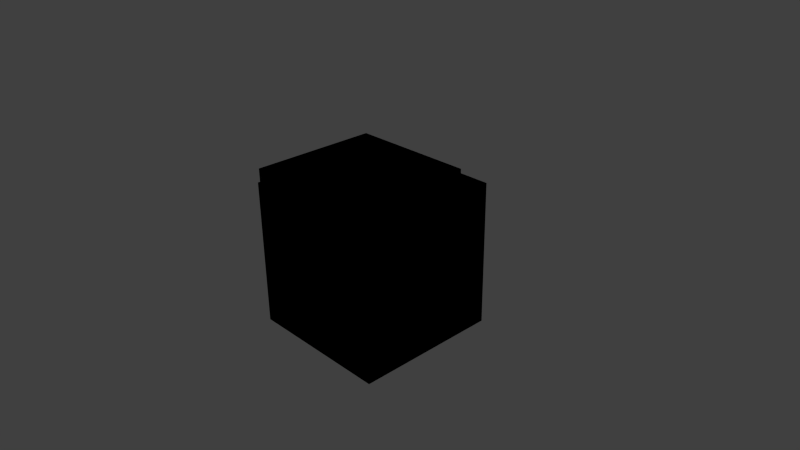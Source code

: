 # Source: shader_example_-_minimal_-_semitransparent.blend  (saved by Blender 2.76.0; exported with 4.5.12 LTS)
import bpy
from mathutils import Matrix  # noqa: F401  (used for matrix-valued properties, if any)

bpy.ops.wm.read_factory_settings(use_empty=True)
scene = bpy.context.scene
scene.name = 'Scene'

# ---- collections
col_collection_1 = bpy.data.collections.new('Collection 1'); scene.collection.children.link(col_collection_1)

# ---- materials (node trees are filled in below, after node groups)
mat_material = bpy.data.materials.new('Material')
mat_material.alpha_threshold = 0.0
mat_material.use_transparent_shadow = False
mat_material.diffuse_color = (1.0, 1.0, 1.0, 1.0)
mat_material.roughness = 0.5
mat_material.line_color = (0.0, 0.0, 0.0, 1.0)

# ---- material node trees
mat_material.use_nodes = True; mat_material.node_tree.nodes.clear()
_N = mat_material.node_tree.nodes; _L = mat_material.node_tree.links
n0 = _N.new('NodeUndefined'); n0.name = 'Output'; n0.location = (300, 300)
n1 = _N.new('NodeUndefined'); n1.name = 'Material'; n1.location = (10, 300)
n1.inputs[0].default_value = (1.0, 1.0, 1.0, 0.9)
n1.inputs[1].default_value = (1.0, 1.0, 1.0, 1.0)
n1.inputs[2].default_value = 0.8
n1.inputs[3].default_value = (0.0, 0.0, 0.0)
_L.new(n1.outputs[0], n0.inputs[0])
_L.new(n1.outputs[1], n0.inputs[1])

# ---- world
world_world = bpy.data.worlds.new('World'); scene.world = world_world
world_world.color = (0.05088, 0.05088, 0.05088)
world_world.use_sun_shadow = False
world_world.sun_shadow_jitter_overblur = 0.0
world_world.cycles.sampling_method = 'MANUAL'
world_world.cycles.sample_map_resolution = 256

# ---- cameras
cam_camera = bpy.data.cameras.new('Camera')
cam_camera.clip_end = 100.0
cam_camera.lens = 35.0
cam_camera.sensor_width = 32.0
cam_camera.sensor_height = 18.0
cam_camera.ortho_scale = 7.314
cam_camera.dof.focus_distance = 0.0
cam_camera.dof.aperture_fstop = 128.0

# ---- lights
light_lamp = bpy.data.lights.new('Lamp', 'POINT')
light_lamp.transmission_factor = 0.0
light_lamp.cutoff_distance = 30.0
light_lamp.energy = 100.0
light_lamp.shadow_buffer_clip_start = 1.001
light_lamp.shadow_soft_size = 0.1
light_lamp.shadow_maximum_resolution = 0.006
light_lamp.use_absolute_resolution = True
light_lamp.cycles.use_multiple_importance_sampling = False

# ---- meshes
me_cube_001 = bpy.data.meshes.new('Cube.001')
me_cube_001.from_pydata([(1.0, 1.0, -1.0), (1.0, -1.0, -1.0), (-1.0, -1.0, -1.0), (-1.0, 1.0, -1.0), (1.0, 1.0, 1.0), (1.0, -1.0, 1.0), (-1.0, -1.0, 1.0), (-1.0, 1.0, 1.0)], [], [(0, 1, 2, 3), (4, 7, 6, 5), (0, 4, 5, 1), (1, 5, 6, 2), (2, 6, 7, 3), (4, 0, 3, 7)])
me_cube_001.materials.append(mat_material)
me_cube_001.use_remesh_preserve_volume = False
me_cube_001.use_remesh_preserve_attributes = False
me_cube_001.use_mirror_vertex_groups = False
me_cube_001.update()
me_cube = bpy.data.meshes.new('Cube')
me_cube.from_pydata([(1.0, 1.0, -1.0), (1.0, -1.0, -1.0), (-1.0, -1.0, -1.0), (-1.0, 1.0, -1.0), (1.0, 1.0, 1.0), (1.0, -1.0, 1.0), (-1.0, -1.0, 1.0), (-1.0, 1.0, 1.0)], [], [(0, 1, 2, 3), (4, 7, 6, 5), (0, 4, 5, 1), (1, 5, 6, 2), (2, 6, 7, 3), (4, 0, 3, 7)])
me_cube.materials.append(mat_material)
me_cube.use_remesh_preserve_volume = False
me_cube.use_remesh_preserve_attributes = False
me_cube.use_mirror_vertex_groups = False
me_cube.update()

# ---- objects
ob_cube_001 = bpy.data.objects.new('Cube.001', me_cube_001)
ob_cube = bpy.data.objects.new('Cube', me_cube)
ob_lamp = bpy.data.objects.new('Lamp', light_lamp)
ob_camera = bpy.data.objects.new('Camera', cam_camera)

# ---- transforms, parenting, visibility, modifiers, constraints
ob_cube_001.location = (-1.156, 0.7872, -0.3889)
ob_cube_001.lock_rotations_4d = False
ob_cube_001.empty_display_type = 'ARROWS'
ob_cube_001.lineart.crease_threshold = 0.0
ob_cube.location = (0.0, 0.0, 0.0)
ob_cube.lock_rotations_4d = False
ob_cube.empty_display_type = 'ARROWS'
ob_cube.lineart.crease_threshold = 0.0
ob_lamp.location = (4.076, 1.005, 5.904)
ob_lamp.rotation_euler = (0.6503, 0.05522, 1.866)
ob_lamp.lock_rotations_4d = False
ob_lamp.empty_display_type = 'ARROWS'
ob_lamp.color = (0.0, 0.0, 0.0, 0.0)
ob_lamp.lineart.crease_threshold = 0.0
ob_camera.location = (7.481, -6.508, 5.344)
ob_camera.rotation_euler = (1.109, 0.01082, 0.8149)
ob_camera.lock_rotations_4d = False
ob_camera.empty_display_type = 'ARROWS'
ob_camera.color = (0.0, 0.0, 0.0, 0.0)
ob_camera.display_type = 'WIRE'
ob_camera.lineart.crease_threshold = 0.0

# ---- collection membership
col_collection_1.objects.link(ob_cube_001)
col_collection_1.objects.link(ob_cube)
col_collection_1.objects.link(ob_lamp)
col_collection_1.objects.link(ob_camera)

# ---- scene / render settings (as saved in the file)
scene.camera = ob_camera
scene.frame_start = 1; scene.frame_end = 250; scene.frame_set(1)
scene.render.engine = 'BLENDER_EEVEE_NEXT'
scene.render.resolution_percentage = 50
scene.render.dither_intensity = 0.0
scene.cycles.use_denoising = False
scene.cycles.samples = 10
scene.cycles.sampling_pattern = 'TABULATED_SOBOL'
scene.cycles.light_sampling_threshold = 0.0
scene.cycles.use_adaptive_sampling = False
scene.cycles.use_light_tree = False
scene.cycles.blur_glossy = 0.0
scene.cycles.pixel_filter_type = 'GAUSSIAN'
scene.cycles.sample_clamp_indirect = 0.0
scene.view_settings.view_transform = 'Standard'
bpy.context.view_layer.update()
